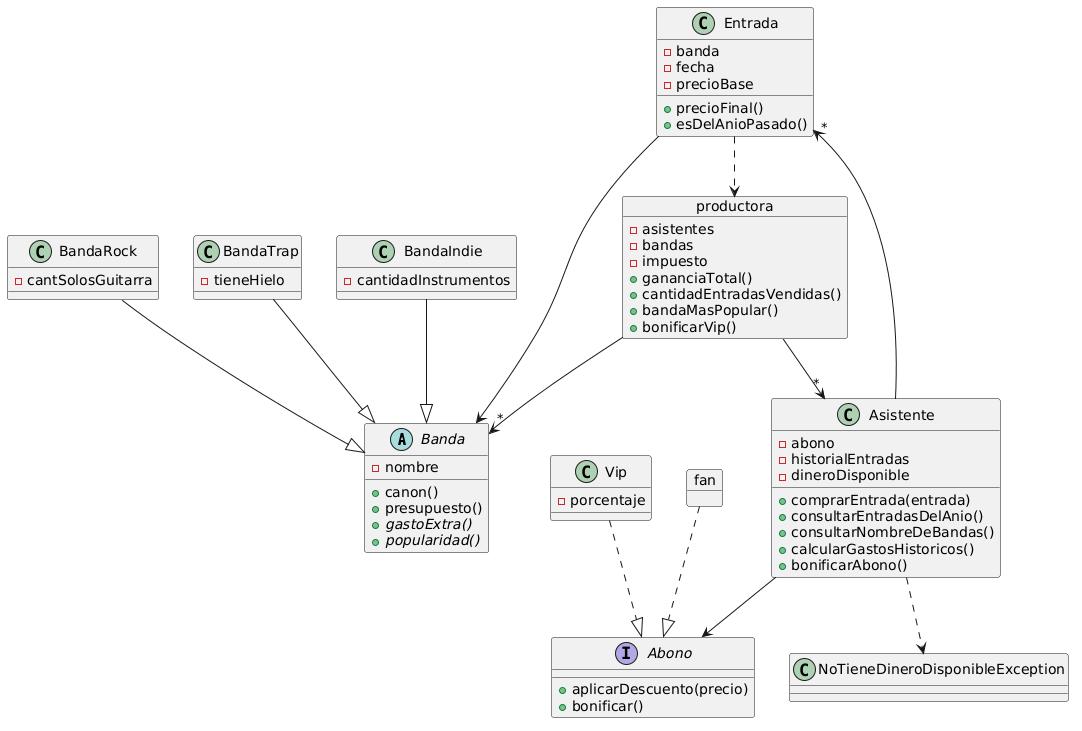

The diagram above was rendered by PlantUML. Its source (embedded in the PNG):
@startuml
abstract class Banda {
  - nombre
  + canon()
  + presupuesto()
  + {abstract} gastoExtra()
  + {abstract} popularidad()
}
class BandaRock {
  - cantSolosGuitarra
}
class BandaTrap {
  - tieneHielo
}
class BandaIndie {
  - cantidadInstrumentos
}
BandaRock --|> Banda
BandaTrap --|> Banda
BandaIndie --|> Banda

class Entrada {
  - banda
  - fecha
  - precioBase
  + precioFinal()
  + esDelAnioPasado()
}
Entrada --> Banda

interface Abono {
  + aplicarDescuento(precio)
  + bonificar()
}
class Vip {
  - porcentaje
}
object fan
Vip ..|> Abono
fan ..|> Abono

class Asistente {
  - abono
  - historialEntradas
  - dineroDisponible
  + comprarEntrada(entrada)
  + consultarEntradasDelAnio()
  + consultarNombreDeBandas()
  + calcularGastosHistoricos()
  + bonificarAbono()
}
Asistente --> Abono
Asistente --> "*" Entrada

object productora {
  - asistentes
  - bandas
  - impuesto
  + gananciaTotal()
  + cantidadEntradasVendidas()
  + bandaMasPopular()
  + bonificarVip()
}
productora --> "*" Asistente
productora --> "*" Banda
Entrada ..> productora

class NoTieneDineroDisponibleException
Asistente ..> NoTieneDineroDisponibleException
@enduml